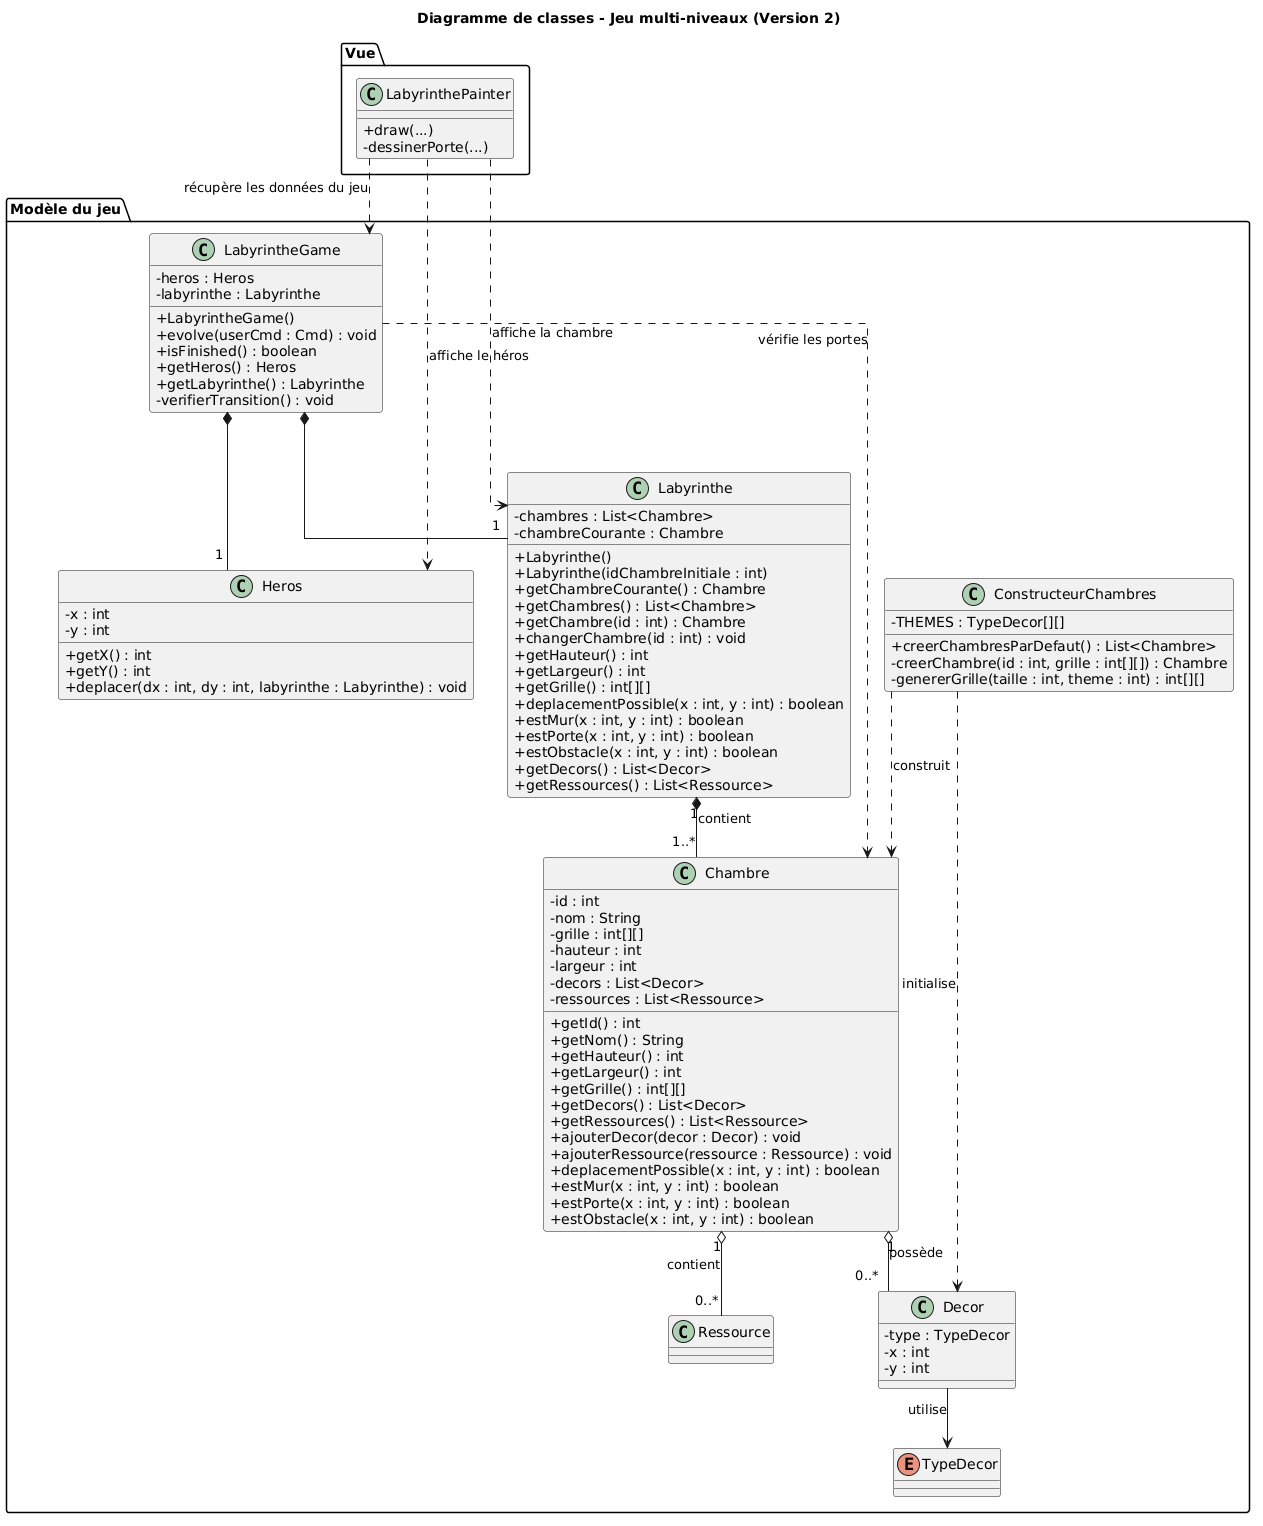

The diagram above was rendered by PlantUML. Its source (embedded in the PNG):
@startuml
title Diagramme de classes - Jeu multi-niveaux (Version 2)

skinparam classAttributeIconSize 0
skinparam shadowing false
skinparam linetype ortho

package "Modèle du jeu" {

    class LabyrintheGame {
        -heros : Heros
        -labyrinthe : Labyrinthe
        +LabyrintheGame()
        +evolve(userCmd : Cmd) : void
        +isFinished() : boolean
        +getHeros() : Heros
        +getLabyrinthe() : Labyrinthe
        -verifierTransition() : void
    }

    class Heros {
        -x : int
        -y : int
        +getX() : int
        +getY() : int
        +deplacer(dx : int, dy : int, labyrinthe : Labyrinthe) : void
    }

    class Labyrinthe {
        -chambres : List<Chambre>
        -chambreCourante : Chambre
        +Labyrinthe()
        +Labyrinthe(idChambreInitiale : int)
        +getChambreCourante() : Chambre
        +getChambres() : List<Chambre>
        +getChambre(id : int) : Chambre
        +changerChambre(id : int) : void
        +getHauteur() : int
        +getLargeur() : int
        +getGrille() : int[][]
        +deplacementPossible(x : int, y : int) : boolean
        +estMur(x : int, y : int) : boolean
        +estPorte(x : int, y : int) : boolean
        +estObstacle(x : int, y : int) : boolean
        +getDecors() : List<Decor>
        +getRessources() : List<Ressource>
    }

    class Chambre {
        -id : int
        -nom : String
        -grille : int[][]
        -hauteur : int
        -largeur : int
        -decors : List<Decor>
        -ressources : List<Ressource>
        +getId() : int
        +getNom() : String
        +getHauteur() : int
        +getLargeur() : int
        +getGrille() : int[][]
        +getDecors() : List<Decor>
        +getRessources() : List<Ressource>
        +ajouterDecor(decor : Decor) : void
        +ajouterRessource(ressource : Ressource) : void
        +deplacementPossible(x : int, y : int) : boolean
        +estMur(x : int, y : int) : boolean
        +estPorte(x : int, y : int) : boolean
        +estObstacle(x : int, y : int) : boolean
    }

    class ConstructeurChambres {
        -THEMES : TypeDecor[][]
        +creerChambresParDefaut() : List<Chambre>
        -creerChambre(id : int, grille : int[][]) : Chambre
        -genererGrille(taille : int, theme : int) : int[][]
    }

    class Decor {
        -type : TypeDecor
        -x : int
        -y : int
    }

    class Ressource

    enum TypeDecor
}

package "Vue" {
    class LabyrinthePainter {
        +draw(...)
        -dessinerPorte(...)
    }
}

' Relations principales du jeu
LabyrintheGame *-- "1" Heros
LabyrintheGame *-- "1" Labyrinthe

Labyrinthe "1" *-- "1..*" Chambre : contient
Chambre "1" o-- "0..*" Decor : possède
Chambre "1" o-- "0..*" Ressource : contient

Decor --> TypeDecor : utilise

' Construction des chambres
ConstructeurChambres ..> Chambre : construit
ConstructeurChambres ..> Decor : initialise

' Vérification des portes et transitions
LabyrintheGame ..> Chambre : vérifie les portes

' Relations avec l'affichage graphique
LabyrinthePainter ..> LabyrintheGame : récupère les données du jeu
LabyrinthePainter ..> Labyrinthe : affiche la chambre
LabyrinthePainter ..> Heros : affiche le héros
@enduml